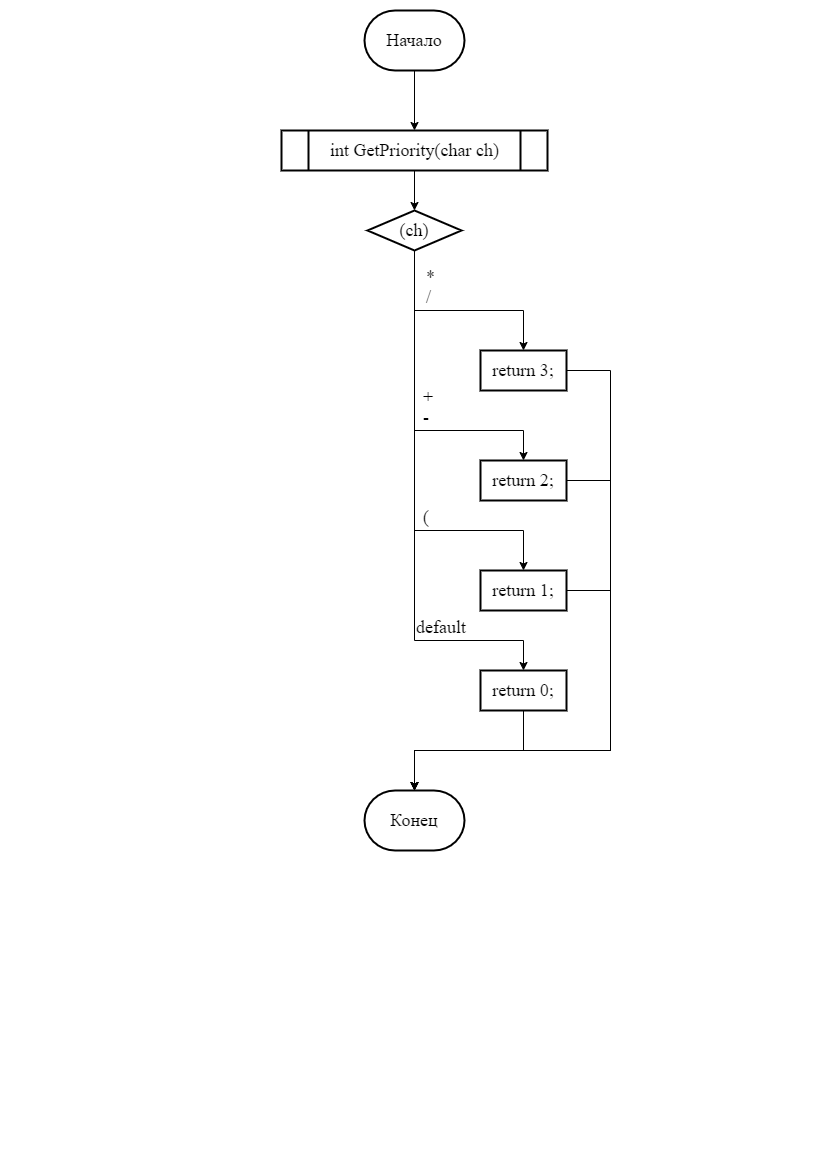

The diagram above was exported from draw.io. Its source (the exported page's mxGraphModel, read from the mxfile embedded in the PNG):
<mxGraphModel dx="1050" dy="522" grid="1" gridSize="10" guides="1" tooltips="1" connect="1" arrows="1" fold="1" page="1" pageScale="1" pageWidth="827" pageHeight="1169" math="0" shadow="0">
  <root>
    <mxCell id="0" />
    <mxCell id="1" parent="0" />
    <mxCell id="LXmioRFnHoDUVnDb5emB-4" value="" style="edgeStyle=orthogonalEdgeStyle;rounded=0;orthogonalLoop=1;jettySize=auto;html=1;" edge="1" parent="1" source="LXmioRFnHoDUVnDb5emB-1" target="LXmioRFnHoDUVnDb5emB-3">
      <mxGeometry relative="1" as="geometry" />
    </mxCell>
    <mxCell id="LXmioRFnHoDUVnDb5emB-1" value="Начало" style="strokeWidth=2;html=1;shape=mxgraph.flowchart.terminator;whiteSpace=wrap;fontFamily=Times New Roman;fontSize=18;" vertex="1" parent="1">
      <mxGeometry x="364" y="10" width="100" height="60" as="geometry" />
    </mxCell>
    <mxCell id="LXmioRFnHoDUVnDb5emB-2" value="Конец" style="strokeWidth=2;html=1;shape=mxgraph.flowchart.terminator;whiteSpace=wrap;fontFamily=Times New Roman;fontSize=18;" vertex="1" parent="1">
      <mxGeometry x="364" y="790" width="100" height="60" as="geometry" />
    </mxCell>
    <mxCell id="LXmioRFnHoDUVnDb5emB-6" value="" style="edgeStyle=orthogonalEdgeStyle;rounded=0;orthogonalLoop=1;jettySize=auto;html=1;" edge="1" parent="1" source="LXmioRFnHoDUVnDb5emB-3" target="LXmioRFnHoDUVnDb5emB-5">
      <mxGeometry relative="1" as="geometry" />
    </mxCell>
    <mxCell id="LXmioRFnHoDUVnDb5emB-3" value="int GetPriority(char ch)" style="shape=process;whiteSpace=wrap;html=1;backgroundOutline=1;fontSize=18;fontFamily=Times New Roman;strokeWidth=2;" vertex="1" parent="1">
      <mxGeometry x="281" y="130" width="266" height="40" as="geometry" />
    </mxCell>
    <mxCell id="LXmioRFnHoDUVnDb5emB-12" value="" style="edgeStyle=orthogonalEdgeStyle;rounded=0;orthogonalLoop=1;jettySize=auto;html=1;exitX=0.5;exitY=1;exitDx=0;exitDy=0;" edge="1" parent="1" source="LXmioRFnHoDUVnDb5emB-5" target="LXmioRFnHoDUVnDb5emB-11">
      <mxGeometry relative="1" as="geometry">
        <Array as="points">
          <mxPoint x="414" y="310" />
          <mxPoint x="523" y="310" />
        </Array>
      </mxGeometry>
    </mxCell>
    <mxCell id="LXmioRFnHoDUVnDb5emB-26" style="edgeStyle=orthogonalEdgeStyle;rounded=0;orthogonalLoop=1;jettySize=auto;html=1;exitX=0.5;exitY=1;exitDx=0;exitDy=0;entryX=0.5;entryY=0;entryDx=0;entryDy=0;" edge="1" parent="1" source="LXmioRFnHoDUVnDb5emB-5" target="LXmioRFnHoDUVnDb5emB-20">
      <mxGeometry relative="1" as="geometry">
        <Array as="points">
          <mxPoint x="414" y="430" />
          <mxPoint x="523" y="430" />
        </Array>
      </mxGeometry>
    </mxCell>
    <mxCell id="LXmioRFnHoDUVnDb5emB-27" style="edgeStyle=orthogonalEdgeStyle;rounded=0;orthogonalLoop=1;jettySize=auto;html=1;exitX=0.5;exitY=1;exitDx=0;exitDy=0;entryX=0.5;entryY=0;entryDx=0;entryDy=0;" edge="1" parent="1" source="LXmioRFnHoDUVnDb5emB-5" target="LXmioRFnHoDUVnDb5emB-23">
      <mxGeometry relative="1" as="geometry">
        <Array as="points">
          <mxPoint x="414" y="530" />
          <mxPoint x="523" y="530" />
        </Array>
      </mxGeometry>
    </mxCell>
    <mxCell id="LXmioRFnHoDUVnDb5emB-29" style="edgeStyle=orthogonalEdgeStyle;rounded=0;orthogonalLoop=1;jettySize=auto;html=1;exitX=0.5;exitY=1;exitDx=0;exitDy=0;entryX=0.5;entryY=0;entryDx=0;entryDy=0;" edge="1" parent="1" source="LXmioRFnHoDUVnDb5emB-5" target="LXmioRFnHoDUVnDb5emB-28">
      <mxGeometry relative="1" as="geometry">
        <Array as="points">
          <mxPoint x="414" y="640" />
          <mxPoint x="523" y="640" />
        </Array>
      </mxGeometry>
    </mxCell>
    <mxCell id="LXmioRFnHoDUVnDb5emB-5" value="(ch)" style="rhombus;whiteSpace=wrap;html=1;fontSize=18;fontFamily=Times New Roman;strokeWidth=2;" vertex="1" parent="1">
      <mxGeometry x="367" y="210" width="94" height="40" as="geometry" />
    </mxCell>
    <mxCell id="LXmioRFnHoDUVnDb5emB-11" value="return 3;" style="whiteSpace=wrap;html=1;fontSize=18;fontFamily=Times New Roman;strokeWidth=2;" vertex="1" parent="1">
      <mxGeometry x="480" y="350" width="86" height="40" as="geometry" />
    </mxCell>
    <mxCell id="LXmioRFnHoDUVnDb5emB-13" value="*" style="text;whiteSpace=wrap;fontFamily=Times New Roman;fontSize=18;" vertex="1" parent="1">
      <mxGeometry x="424" y="260" width="40" height="30" as="geometry" />
    </mxCell>
    <mxCell id="LXmioRFnHoDUVnDb5emB-14" value="/" style="text;whiteSpace=wrap;fontFamily=Times New Roman;fontSize=18;" vertex="1" parent="1">
      <mxGeometry x="424" y="280" width="40" height="30" as="geometry" />
    </mxCell>
    <mxCell id="LXmioRFnHoDUVnDb5emB-20" value="return 2;" style="whiteSpace=wrap;html=1;fontSize=18;fontFamily=Times New Roman;strokeWidth=2;" vertex="1" parent="1">
      <mxGeometry x="480" y="460" width="86" height="40" as="geometry" />
    </mxCell>
    <mxCell id="LXmioRFnHoDUVnDb5emB-21" value="+" style="text;whiteSpace=wrap;fontFamily=Times New Roman;fontSize=18;" vertex="1" parent="1">
      <mxGeometry x="421" y="380" width="40" height="30" as="geometry" />
    </mxCell>
    <mxCell id="LXmioRFnHoDUVnDb5emB-22" value="-" style="text;whiteSpace=wrap;fontFamily=Times New Roman;fontSize=18;" vertex="1" parent="1">
      <mxGeometry x="421" y="400" width="40" height="30" as="geometry" />
    </mxCell>
    <mxCell id="LXmioRFnHoDUVnDb5emB-23" value="return 1;" style="whiteSpace=wrap;html=1;fontSize=18;fontFamily=Times New Roman;strokeWidth=2;" vertex="1" parent="1">
      <mxGeometry x="480" y="570" width="86" height="40" as="geometry" />
    </mxCell>
    <mxCell id="LXmioRFnHoDUVnDb5emB-28" value="return 0;" style="whiteSpace=wrap;html=1;fontSize=18;fontFamily=Times New Roman;strokeWidth=2;" vertex="1" parent="1">
      <mxGeometry x="480" y="670" width="86" height="40" as="geometry" />
    </mxCell>
    <mxCell id="LXmioRFnHoDUVnDb5emB-30" value="(" style="text;whiteSpace=wrap;fontFamily=Times New Roman;fontSize=18;" vertex="1" parent="1">
      <mxGeometry x="421" y="500" width="40" height="30" as="geometry" />
    </mxCell>
    <mxCell id="LXmioRFnHoDUVnDb5emB-31" value="default" style="text;whiteSpace=wrap;fontFamily=Times New Roman;fontSize=18;" vertex="1" parent="1">
      <mxGeometry x="414" y="610" width="40" height="30" as="geometry" />
    </mxCell>
    <mxCell id="LXmioRFnHoDUVnDb5emB-32" style="edgeStyle=orthogonalEdgeStyle;rounded=0;orthogonalLoop=1;jettySize=auto;html=1;entryX=0.5;entryY=0;entryDx=0;entryDy=0;entryPerimeter=0;exitX=0.5;exitY=1;exitDx=0;exitDy=0;" edge="1" parent="1" source="LXmioRFnHoDUVnDb5emB-28" target="LXmioRFnHoDUVnDb5emB-2">
      <mxGeometry relative="1" as="geometry" />
    </mxCell>
    <mxCell id="LXmioRFnHoDUVnDb5emB-33" style="edgeStyle=orthogonalEdgeStyle;rounded=0;orthogonalLoop=1;jettySize=auto;html=1;entryX=0.5;entryY=0;entryDx=0;entryDy=0;entryPerimeter=0;" edge="1" parent="1" source="LXmioRFnHoDUVnDb5emB-23" target="LXmioRFnHoDUVnDb5emB-2">
      <mxGeometry relative="1" as="geometry">
        <Array as="points">
          <mxPoint x="610" y="590" />
          <mxPoint x="610" y="750" />
          <mxPoint x="414" y="750" />
        </Array>
      </mxGeometry>
    </mxCell>
    <mxCell id="LXmioRFnHoDUVnDb5emB-34" style="edgeStyle=orthogonalEdgeStyle;rounded=0;orthogonalLoop=1;jettySize=auto;html=1;entryX=0.5;entryY=0;entryDx=0;entryDy=0;entryPerimeter=0;exitX=1;exitY=0.5;exitDx=0;exitDy=0;" edge="1" parent="1" source="LXmioRFnHoDUVnDb5emB-20" target="LXmioRFnHoDUVnDb5emB-2">
      <mxGeometry relative="1" as="geometry">
        <Array as="points">
          <mxPoint x="610" y="480" />
          <mxPoint x="610" y="750" />
          <mxPoint x="414" y="750" />
        </Array>
      </mxGeometry>
    </mxCell>
    <mxCell id="LXmioRFnHoDUVnDb5emB-35" style="edgeStyle=orthogonalEdgeStyle;rounded=0;orthogonalLoop=1;jettySize=auto;html=1;entryX=0.5;entryY=0;entryDx=0;entryDy=0;entryPerimeter=0;" edge="1" parent="1" source="LXmioRFnHoDUVnDb5emB-11" target="LXmioRFnHoDUVnDb5emB-2">
      <mxGeometry relative="1" as="geometry">
        <Array as="points">
          <mxPoint x="610" y="370" />
          <mxPoint x="610" y="750" />
          <mxPoint x="414" y="750" />
        </Array>
      </mxGeometry>
    </mxCell>
  </root>
</mxGraphModel>